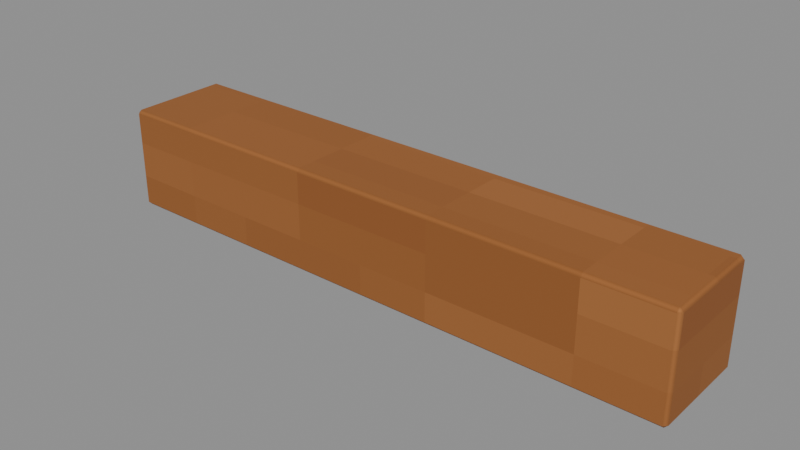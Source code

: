 # Source: Top-rail.blend  (saved by Blender 4.3.34; exported with 4.5.12 LTS)
import bpy
from mathutils import Matrix  # noqa: F401  (used for matrix-valued properties, if any)

bpy.ops.wm.read_factory_settings(use_empty=True)
scene = bpy.context.scene
scene.name = 'Isolated part'

# ---- collections
col_part_top_rail = bpy.data.collections.new('Part.Top-rail'); scene.collection.children.link(col_part_top_rail)

# ---- images (referenced by path relative to the original .blend; pixels are not part of the script)
import os
ASSET_DIR = os.environ.get("B2B_ASSET_DIR", "")  # directory of the original .blend (textures are referenced by path, not embedded)
HERE = os.path.dirname(os.path.abspath(__file__))  # packed textures are extracted next to this script under _unpacked/

def load_image(name, relpath, width, height, colorspace="sRGB"):
    """Load a texture the original file referenced (path relative to the .blend, or extracted next to this script)."""
    p = next((c for c in (os.path.join(HERE, relpath), os.path.join(ASSET_DIR, relpath)) if relpath and os.path.exists(c)), "")
    if p:
        img = bpy.data.images.load(p, check_existing=True)
        img.name = name
    else:  # same state as the original file: an image datablock whose file is absent (Cycles renders it pink)
        img = bpy.data.images.new(name, width, height)
        img.source = "FILE"
        img.filepath = "//" + (relpath or name)
    img.colorspace_settings.name = colorspace
    return img
img_minecraft___shelf_oak = load_image('Minecraft • Shelf oak', '_unpacked/Shelf_oak.d4328b0c.png', 64, 64, 'sRGB')

# ---- materials (node trees are filled in below, after node groups)
mat_minecraft___shelf_oak = bpy.data.materials.new('Minecraft / Shelf oak')
mat_minecraft___shelf_oak.diffuse_color = (0.5725, 0.3451, 0.1529, 1.0)

# ---- material node trees
mat_minecraft___shelf_oak.use_nodes = True; mat_minecraft___shelf_oak.node_tree.nodes.clear()
_N = mat_minecraft___shelf_oak.node_tree.nodes; _L = mat_minecraft___shelf_oak.node_tree.links
n0 = _N.new('ShaderNodeBsdfPrincipled'); n0.name = 'Principled BSDF'; n0.location = (10, 300)
n0.inputs[2].default_value = 0.85
n1 = _N.new('ShaderNodeOutputMaterial'); n1.name = 'Material Output'; n1.location = (300, 300)
n2 = _N.new('ShaderNodeTexImage'); n2.name = 'Image Texture'; n2.location = (-580, 280)
n2.image = img_minecraft___shelf_oak
n2.interpolation = 'Closest'
_L.new(n0.outputs[0], n1.inputs[0])
_L.new(n2.outputs[0], n0.inputs[0])
n1.is_active_output = True

# ---- meshes
me_ribbedwashboard_top_rail_001 = bpy.data.meshes.new('RibbedWashBoard.Top-rail.001')
me_ribbedwashboard_top_rail_001.from_pydata([(-0.16, -0.0285, 0.0), (0.16, -0.0285, 0.0), (0.16, 0.0285, 0.0), (-0.16, 0.0285, 0.0), (-0.16, -0.0285, 0.056), (0.16, -0.0285, 0.056), (0.16, 0.0285, 0.056), (-0.16, 0.0285, 0.056)], [], [(0, 3, 2, 1), (4, 5, 6, 7), (0, 1, 5, 4), (1, 2, 6, 5), (2, 3, 7, 6), (3, 0, 4, 7)])
_uv = me_ribbedwashboard_top_rail_001.uv_layers.new(name='UV0.Surface')
_uv.uv.foreach_set('vector', [0.7788, 0.06856, 0.7788, 0.1142, 1.035, 0.1142, 1.035, 0.06856, 0.7788, 0.06856, 1.035, 0.06856, 1.035, 0.1142, 0.7788, 0.1142, 0.7788, 0.517, 1.035, 0.517, 1.035, 0.5618, 0.7788, 0.5618, 0.884, 0.517, 0.9296, 0.517, 0.9296, 0.5618, 0.884, 0.5618, 1.035, 0.517, 0.7788, 0.517, 0.7788, 0.5618, 1.035, 0.5618, 0.9296, 0.517, 0.884, 0.517, 0.884, 0.5618, 0.9296, 0.5618])
_uv.active_render = True
_uv = me_ribbedwashboard_top_rail_001.uv_layers.new(name='UV1.Paint')
_uv.uv.foreach_set('vector', [2.216e-08, 0.4344, 0.0525, 0.4344, 0.0525, 0.7422, 0.0, 0.7422, 0.06507, 0.7422, 0.06507, 0.4344, 0.1176, 0.4344, 0.1176, 0.7422, 0.1817, 0.4344, 0.1817, 0.7422, 0.1301, 0.7422, 0.1301, 0.4344, 0.6729, 0.8323, 0.6729, 0.8871, 0.6213, 0.8871, 0.6213, 0.8323, 0.2972, 0.4344, 0.2972, 0.7422, 0.2456, 0.7422, 0.2456, 0.4344, 0.8031, 0.8323, 0.8031, 0.8871, 0.7515, 0.8871, 0.7515, 0.8323])
me_ribbedwashboard_top_rail_001.materials.append(mat_minecraft___shelf_oak)
me_ribbedwashboard_top_rail_001.update()

# ---- objects
ob_top_rail = bpy.data.objects.new('Top-rail', me_ribbedwashboard_top_rail_001)

# ---- transforms, parenting, visibility, modifiers, constraints
ob_top_rail.location = (0.0, 0.0, 0.0)
_m = ob_top_rail.modifiers.new('Hand-finished edges', 'BEVEL')
_m.width = 0.002
_m.width_pct = 0.002
_m.harden_normals = True

# ---- collection membership
col_part_top_rail.objects.link(ob_top_rail)

# ---- scene / render settings (as saved in the file)
scene.frame_start = 1; scene.frame_end = 250; scene.frame_set(1)
scene.render.engine = 'BLENDER_EEVEE_NEXT'
scene.render.image_settings.exr_codec = 'NONE'
scene.render.simplify_subdivision_render = 0
scene.render.simplify_child_particles_render = 0.0
scene.eevee.use_volume_custom_range = False
scene.eevee.use_fast_gi = False
scene.eevee.use_shadows = False
scene.view_settings.white_balance_temperature = 0.0
scene.view_settings.white_balance_tint = 0.0
scene.view_settings.white_balance_whitepoint = (2.97, 0.5193, -0.0414)
bpy.context.view_layer.update()

# ---- added for rendering (the .blend has no active camera and no usable light): camera, sun + grey world if the file has none
cam_auto = bpy.data.cameras.new('AutoCamera')
cam_auto.lens = 50.0
cam_auto.sensor_width = 36.0
cam_auto.clip_end = 1000.0
ob_auto_camera = bpy.data.objects.new('AutoCamera', cam_auto)
scene.collection.objects.link(ob_auto_camera)
ob_auto_camera.location = (0.305163, -0.366195, 0.27213)
ob_auto_camera.rotation_euler = (1.09748, -7.21219e-08, 0.694738)
scene.camera = ob_auto_camera
light_auto_sun = bpy.data.lights.new('AutoSun', 'SUN')
light_auto_sun.energy = 3.0
light_auto_sun.angle = 0.0523599
ob_auto_sun = bpy.data.objects.new('AutoSun', light_auto_sun)
scene.collection.objects.link(ob_auto_sun)
ob_auto_sun.rotation_euler = (0.872665, 0.174533, 0.523599)
if scene.world is None:
    world_auto = bpy.data.worlds.new('AutoWorld')
    world_auto.color = (0.3, 0.3, 0.3)
    scene.world = world_auto
bpy.context.view_layer.update()
